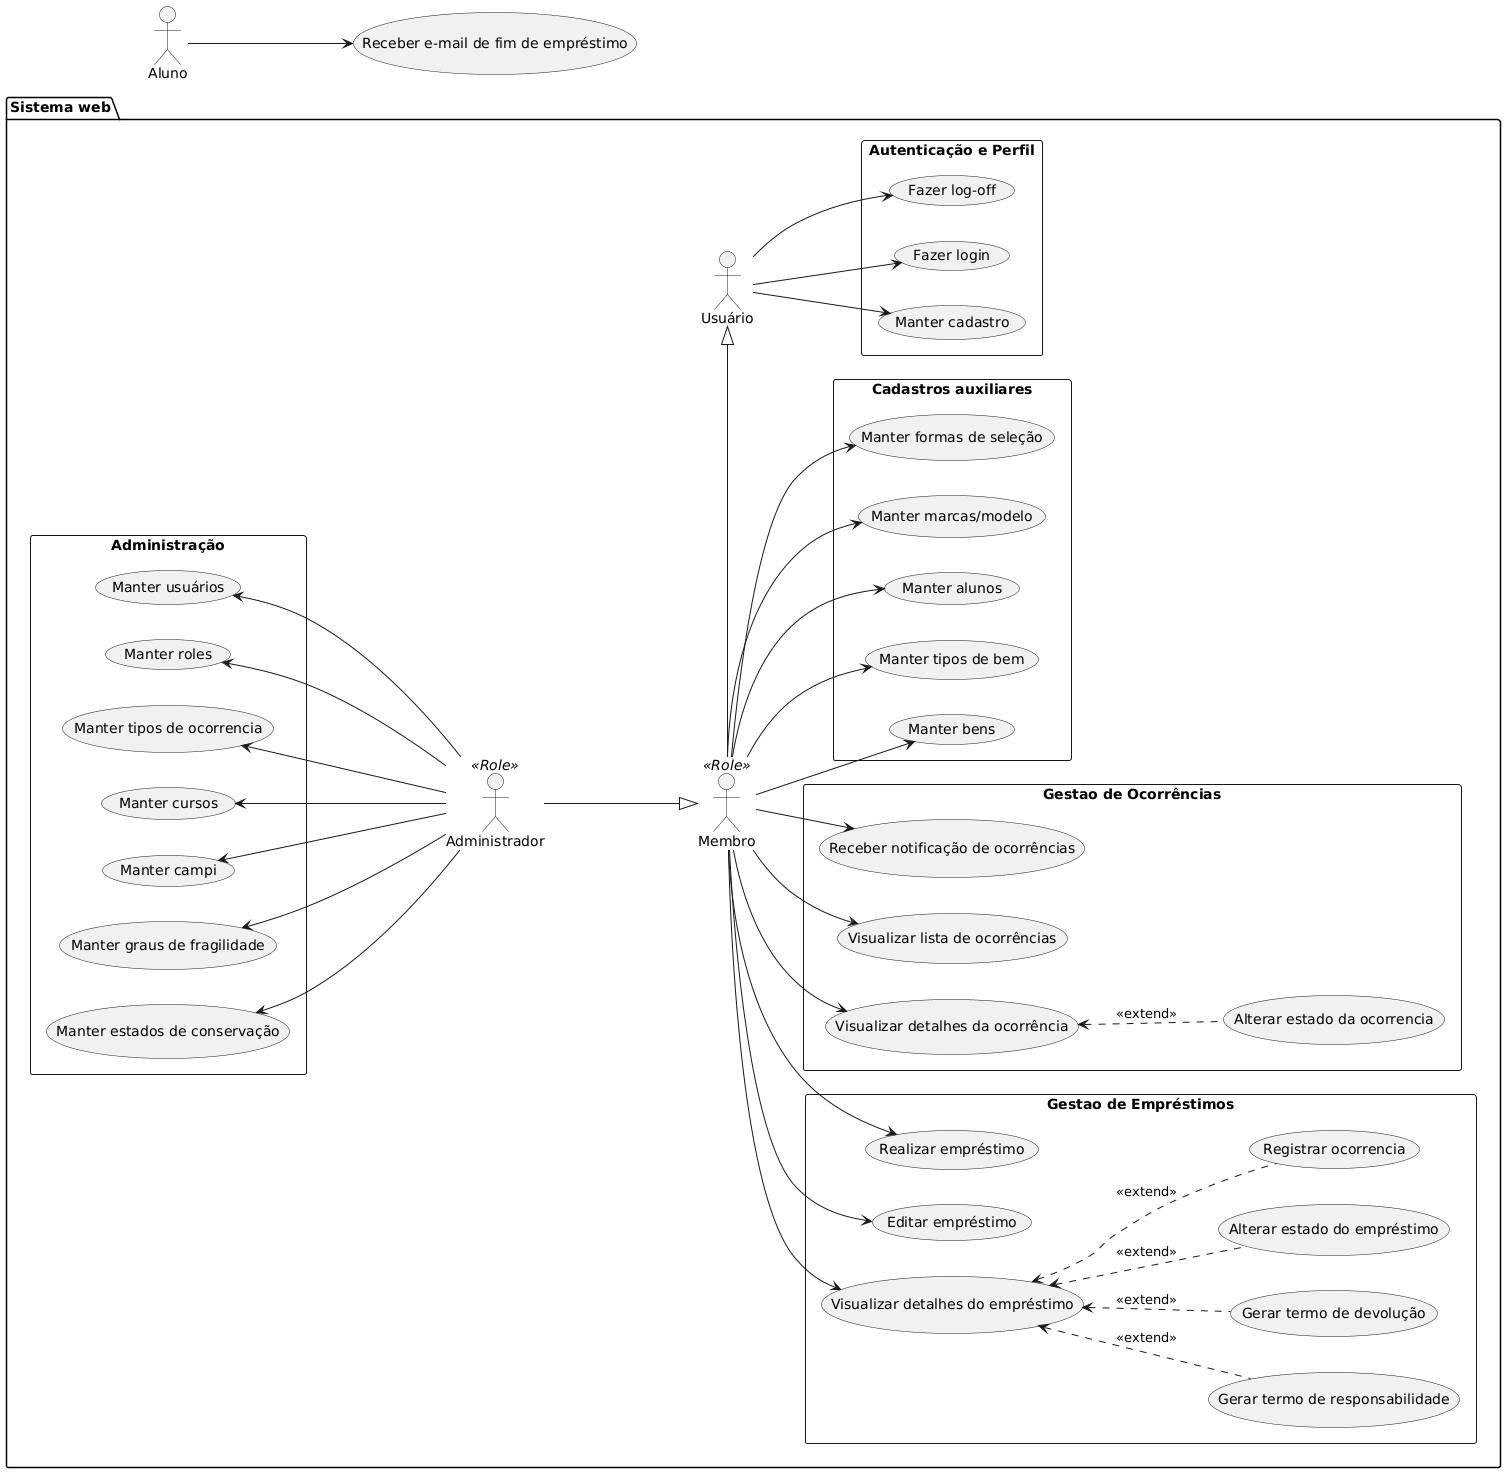

The diagram above was rendered by PlantUML. Its source (embedded in the PNG):
@startuml
left to right direction

  package "Sistema web" {
    :Usuário: as user
    :Membro: as membro <<Role>>
    :Administrador: as admin <<Role>>

    /' Usuário '/
    rectangle "Autenticação e Perfil" {
        user -r-> (Fazer login)
        user --> (Fazer log-off)
        user --> (Manter cadastro)
    }

    /' Membro '/
    membro -r-|> user
    rectangle "Gestao de Empréstimos" {
        "Visualizar detalhes do empréstimo" as (empdetail)
        membro --> empdetail
        membro --> (Editar empréstimo)
        membro --> (Realizar empréstimo)
        empdetail <.. (Gerar termo de responsabilidade) : <<extend>>
        empdetail <.. (Gerar termo de devolução) : <<extend>>
        empdetail <.. (Alterar estado do empréstimo) : <<extend>>
        empdetail <.. (Registrar ocorrencia) : <<extend>>
    }

    rectangle "Gestao de Ocorrências" {
        "Visualizar detalhes da ocorrência" as (occdetail)
        membro --> (Visualizar lista de ocorrências)
        membro --> occdetail
        membro --> (Receber notificação de ocorrências)
        occdetail <.. (Alterar estado da ocorrencia) : <<extend>>
    }

    rectangle "Cadastros auxiliares" {
        membro --> (Manter bens)
        membro --> (Manter tipos de bem)
        membro --> (Manter alunos)
        membro --> (Manter marcas/modelo)
        membro --> (Manter formas de seleção)
    }


    /' Administrador '/
    rectangle "Administração" {
        admin -d-|> membro
        admin -u-> (Manter usuários)
        admin -u-> (Manter roles)
        admin -u-> (Manter tipos de ocorrencia)
        admin -u-> (Manter cursos)
        admin -u-> (Manter campi)
        admin -u-> (Manter graus de fragilidade)
        admin -u-> (Manter estados de conservação)
    }
  }

  :Aluno: as aluno
  aluno --> (Receber e-mail de fim de empréstimo)
@enduml